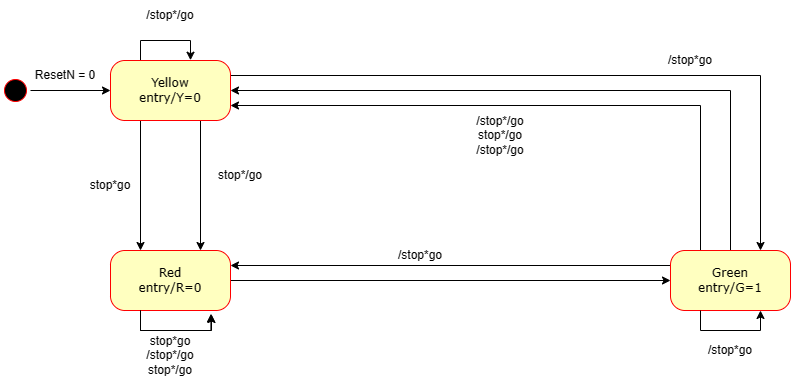

The diagram above was exported from draw.io. Its source (the exported page's mxGraphModel, read from the mxfile embedded in the PNG):
<mxGraphModel dx="1003" dy="644" grid="1" gridSize="10" guides="1" tooltips="1" connect="1" arrows="1" fold="1" page="1" pageScale="1" pageWidth="1100" pageHeight="850" background="none" math="0" shadow="0">
  <root>
    <mxCell id="0" />
    <mxCell id="1" parent="0" />
    <mxCell id="BnNXMsSXbxT11elfJeP4-4" style="edgeStyle=orthogonalEdgeStyle;rounded=0;orthogonalLoop=1;jettySize=auto;html=1;exitX=0.5;exitY=0;exitDx=0;exitDy=0;entryX=0;entryY=0.5;entryDx=0;entryDy=0;" parent="1" source="382b91b5511bd0f7-1" target="382b91b5511bd0f7-6" edge="1">
      <mxGeometry relative="1" as="geometry" />
    </mxCell>
    <mxCell id="382b91b5511bd0f7-1" value="" style="ellipse;html=1;shape=startState;fillColor=#000000;strokeColor=#ff0000;rounded=1;shadow=0;comic=0;labelBackgroundColor=none;fontFamily=Verdana;fontSize=12;fontColor=#000000;align=center;direction=south;" parent="1" vertex="1">
      <mxGeometry x="130" y="135" width="30" height="30" as="geometry" />
    </mxCell>
    <mxCell id="BnNXMsSXbxT11elfJeP4-11" style="edgeStyle=orthogonalEdgeStyle;rounded=0;orthogonalLoop=1;jettySize=auto;html=1;exitX=1;exitY=0.5;exitDx=0;exitDy=0;entryX=0;entryY=0.5;entryDx=0;entryDy=0;" parent="1" source="382b91b5511bd0f7-5" target="382b91b5511bd0f7-9" edge="1">
      <mxGeometry relative="1" as="geometry" />
    </mxCell>
    <mxCell id="382b91b5511bd0f7-5" value="Red&lt;br&gt;entry/R=0" style="rounded=1;whiteSpace=wrap;html=1;arcSize=24;fillColor=#ffffc0;strokeColor=#ff0000;shadow=0;comic=0;labelBackgroundColor=none;fontFamily=Verdana;fontSize=12;fontColor=#000000;align=center;" parent="1" vertex="1">
      <mxGeometry x="240" y="310" width="120" height="60" as="geometry" />
    </mxCell>
    <mxCell id="BnNXMsSXbxT11elfJeP4-9" style="edgeStyle=orthogonalEdgeStyle;rounded=0;orthogonalLoop=1;jettySize=auto;html=1;exitX=1;exitY=0.25;exitDx=0;exitDy=0;entryX=0.75;entryY=0;entryDx=0;entryDy=0;" parent="1" source="382b91b5511bd0f7-6" target="382b91b5511bd0f7-9" edge="1">
      <mxGeometry relative="1" as="geometry" />
    </mxCell>
    <mxCell id="BnNXMsSXbxT11elfJeP4-13" style="edgeStyle=orthogonalEdgeStyle;rounded=0;orthogonalLoop=1;jettySize=auto;html=1;exitX=0.25;exitY=0;exitDx=0;exitDy=0;" parent="1" source="382b91b5511bd0f7-6" edge="1">
      <mxGeometry relative="1" as="geometry">
        <mxPoint x="320" y="119.71428571428578" as="targetPoint" />
      </mxGeometry>
    </mxCell>
    <mxCell id="BnNXMsSXbxT11elfJeP4-14" style="edgeStyle=orthogonalEdgeStyle;rounded=0;orthogonalLoop=1;jettySize=auto;html=1;exitX=0.25;exitY=1;exitDx=0;exitDy=0;entryX=0.25;entryY=0;entryDx=0;entryDy=0;" parent="1" source="382b91b5511bd0f7-6" target="382b91b5511bd0f7-5" edge="1">
      <mxGeometry relative="1" as="geometry" />
    </mxCell>
    <mxCell id="BnNXMsSXbxT11elfJeP4-15" style="edgeStyle=orthogonalEdgeStyle;rounded=0;orthogonalLoop=1;jettySize=auto;html=1;exitX=0.75;exitY=1;exitDx=0;exitDy=0;entryX=0.75;entryY=0;entryDx=0;entryDy=0;" parent="1" source="382b91b5511bd0f7-6" target="382b91b5511bd0f7-5" edge="1">
      <mxGeometry relative="1" as="geometry" />
    </mxCell>
    <mxCell id="382b91b5511bd0f7-6" value="Yellow&lt;br&gt;entry/Y=0" style="rounded=1;whiteSpace=wrap;html=1;arcSize=24;fillColor=#ffffc0;strokeColor=#ff0000;shadow=0;comic=0;labelBackgroundColor=none;fontFamily=Verdana;fontSize=12;fontColor=#000000;align=center;" parent="1" vertex="1">
      <mxGeometry x="240" y="120" width="120" height="60" as="geometry" />
    </mxCell>
    <mxCell id="BnNXMsSXbxT11elfJeP4-7" style="edgeStyle=orthogonalEdgeStyle;rounded=0;orthogonalLoop=1;jettySize=auto;html=1;exitX=0.25;exitY=0;exitDx=0;exitDy=0;entryX=1;entryY=0.75;entryDx=0;entryDy=0;" parent="1" source="382b91b5511bd0f7-9" target="382b91b5511bd0f7-6" edge="1">
      <mxGeometry relative="1" as="geometry" />
    </mxCell>
    <mxCell id="BnNXMsSXbxT11elfJeP4-8" style="edgeStyle=orthogonalEdgeStyle;rounded=0;orthogonalLoop=1;jettySize=auto;html=1;exitX=0.5;exitY=0;exitDx=0;exitDy=0;entryX=1;entryY=0.5;entryDx=0;entryDy=0;" parent="1" source="382b91b5511bd0f7-9" target="382b91b5511bd0f7-6" edge="1">
      <mxGeometry relative="1" as="geometry" />
    </mxCell>
    <mxCell id="BnNXMsSXbxT11elfJeP4-12" style="edgeStyle=orthogonalEdgeStyle;rounded=0;orthogonalLoop=1;jettySize=auto;html=1;exitX=0;exitY=0.25;exitDx=0;exitDy=0;entryX=1;entryY=0.25;entryDx=0;entryDy=0;" parent="1" source="382b91b5511bd0f7-9" target="382b91b5511bd0f7-5" edge="1">
      <mxGeometry relative="1" as="geometry" />
    </mxCell>
    <mxCell id="382b91b5511bd0f7-9" value="Green&lt;br&gt;entry/G=1" style="rounded=1;whiteSpace=wrap;html=1;arcSize=24;fillColor=#ffffc0;strokeColor=#ff0000;shadow=0;comic=0;labelBackgroundColor=none;fontFamily=Verdana;fontSize=12;fontColor=#000000;align=center;" parent="1" vertex="1">
      <mxGeometry x="800" y="310" width="120" height="60" as="geometry" />
    </mxCell>
    <mxCell id="BnNXMsSXbxT11elfJeP4-10" style="edgeStyle=orthogonalEdgeStyle;rounded=0;orthogonalLoop=1;jettySize=auto;html=1;exitX=0.25;exitY=1;exitDx=0;exitDy=0;entryX=0.837;entryY=1.055;entryDx=0;entryDy=0;entryPerimeter=0;" parent="1" source="382b91b5511bd0f7-5" target="382b91b5511bd0f7-5" edge="1">
      <mxGeometry relative="1" as="geometry" />
    </mxCell>
    <mxCell id="BnNXMsSXbxT11elfJeP4-16" value="stop*go&lt;br&gt;/stop*/go&lt;br&gt;stop*/go" style="text;html=1;strokeColor=none;fillColor=none;align=center;verticalAlign=middle;whiteSpace=wrap;rounded=0;" parent="1" vertex="1">
      <mxGeometry x="270" y="400" width="60" height="30" as="geometry" />
    </mxCell>
    <mxCell id="BnNXMsSXbxT11elfJeP4-17" value="/stop*go" style="text;html=1;strokeColor=none;fillColor=none;align=center;verticalAlign=middle;whiteSpace=wrap;rounded=0;" parent="1" vertex="1">
      <mxGeometry x="520" y="300" width="60" height="30" as="geometry" />
    </mxCell>
    <mxCell id="BnNXMsSXbxT11elfJeP4-18" value="stop*go" style="text;html=1;strokeColor=none;fillColor=none;align=center;verticalAlign=middle;whiteSpace=wrap;rounded=0;" parent="1" vertex="1">
      <mxGeometry x="210" y="230" width="60" height="30" as="geometry" />
    </mxCell>
    <mxCell id="BnNXMsSXbxT11elfJeP4-19" style="edgeStyle=orthogonalEdgeStyle;rounded=0;orthogonalLoop=1;jettySize=auto;html=1;exitX=0.25;exitY=1;exitDx=0;exitDy=0;entryX=0.75;entryY=1;entryDx=0;entryDy=0;" parent="1" source="382b91b5511bd0f7-9" target="382b91b5511bd0f7-9" edge="1">
      <mxGeometry relative="1" as="geometry" />
    </mxCell>
    <mxCell id="BnNXMsSXbxT11elfJeP4-20" value="/stop*go" style="text;html=1;strokeColor=none;fillColor=none;align=center;verticalAlign=middle;whiteSpace=wrap;rounded=0;" parent="1" vertex="1">
      <mxGeometry x="830" y="395" width="60" height="30" as="geometry" />
    </mxCell>
    <mxCell id="BnNXMsSXbxT11elfJeP4-21" value="/stop*go" style="text;html=1;strokeColor=none;fillColor=none;align=center;verticalAlign=middle;whiteSpace=wrap;rounded=0;" parent="1" vertex="1">
      <mxGeometry x="790" y="105" width="60" height="30" as="geometry" />
    </mxCell>
    <mxCell id="BnNXMsSXbxT11elfJeP4-22" value="/stop*/go&lt;br&gt;stop*/go&lt;br&gt;/stop*/go" style="text;html=1;strokeColor=none;fillColor=none;align=center;verticalAlign=middle;whiteSpace=wrap;rounded=0;" parent="1" vertex="1">
      <mxGeometry x="600" y="180" width="60" height="30" as="geometry" />
    </mxCell>
    <mxCell id="BnNXMsSXbxT11elfJeP4-24" value="/stop*/go" style="text;html=1;strokeColor=none;fillColor=none;align=center;verticalAlign=middle;whiteSpace=wrap;rounded=0;" parent="1" vertex="1">
      <mxGeometry x="270" y="60" width="60" height="30" as="geometry" />
    </mxCell>
    <mxCell id="BnNXMsSXbxT11elfJeP4-25" value="stop*/go" style="text;html=1;strokeColor=none;fillColor=none;align=center;verticalAlign=middle;whiteSpace=wrap;rounded=0;" parent="1" vertex="1">
      <mxGeometry x="340" y="220" width="60" height="30" as="geometry" />
    </mxCell>
    <mxCell id="G_730w8y3oVZXtEx_3-w-1" style="edgeStyle=orthogonalEdgeStyle;rounded=0;orthogonalLoop=1;jettySize=auto;html=1;exitX=0.25;exitY=1;exitDx=0;exitDy=0;entryX=0.842;entryY=1.067;entryDx=0;entryDy=0;entryPerimeter=0;" edge="1" parent="1" source="382b91b5511bd0f7-5" target="382b91b5511bd0f7-5">
      <mxGeometry relative="1" as="geometry" />
    </mxCell>
    <mxCell id="G_730w8y3oVZXtEx_3-w-2" value="ResetN = 0" style="text;html=1;strokeColor=none;fillColor=none;align=center;verticalAlign=middle;whiteSpace=wrap;rounded=0;" vertex="1" parent="1">
      <mxGeometry x="160" y="120" width="70" height="30" as="geometry" />
    </mxCell>
  </root>
</mxGraphModel>